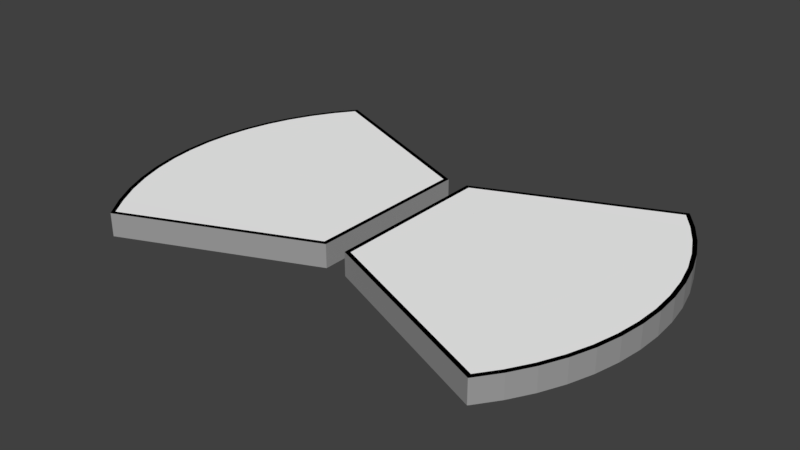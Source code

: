 # Source: obs_12.blend  (saved by Blender 2.79.0; exported with 4.5.12 LTS)
import bpy
from mathutils import Matrix  # noqa: F401  (used for matrix-valued properties, if any)

bpy.ops.wm.read_factory_settings(use_empty=True)
scene = bpy.context.scene
scene.name = 'Scene'

# ---- collections
col_collection_1 = bpy.data.collections.new('Collection 1'); scene.collection.children.link(col_collection_1)

# ---- materials (node trees are filled in below, after node groups)
mat_material = bpy.data.materials.new('Material')
mat_material.alpha_threshold = 0.0
mat_material.use_transparent_shadow = False
mat_material.diffuse_color = (1.0, 1.0, 1.0, 1.0)
mat_material.roughness = 0.5
mat_material_001 = bpy.data.materials.new('Material.001')
mat_material_001.alpha_threshold = 0.0
mat_material_001.use_transparent_shadow = False
mat_material_001.diffuse_color = (0.0, 0.0, 0.0, 1.0)
mat_material_001.roughness = 0.5
mat_material_004 = bpy.data.materials.new('Material.004')
mat_material_004.alpha_threshold = 0.0
mat_material_004.use_transparent_shadow = False
mat_material_004.diffuse_color = (0.342, 0.342, 0.342, 1.0)
mat_material_004.roughness = 0.5

# ---- material node trees

# ---- world
world_world = bpy.data.worlds.new('World'); scene.world = world_world
world_world.color = (0.05088, 0.05088, 0.05088)
world_world.use_sun_shadow = False
world_world.sun_shadow_jitter_overblur = 0.0
world_world.cycles.sampling_method = 'MANUAL'

# ---- meshes
me_cylinder_021 = bpy.data.meshes.new('Cylinder.021')
me_cylinder_021.from_pydata([(0.7037, 0.5697, -0.9919), (0.7037, 0.5697, 1.008), (0.7525, 0.5028, -1.0), (0.7525, 0.5028, 1.0), (0.7981, 0.4266, -1.0), (0.7981, 0.4266, 1.0), (0.8361, 0.3463, -1.0), (0.8361, 0.3463, 1.0), (0.866, 0.2627, -1.0), (0.866, 0.2627, 1.0), (0.8876, 0.1766, -1.0), (0.8876, 0.1766, 1.0), (0.9006, 0.0887, -1.0), (0.9006, 0.0887, 1.0), (0.905, -1.499e-07, -1.0), (0.905, -1.499e-07, 1.0), (0.9006, -0.0887, -1.0), (0.9006, -0.0887, 1.0), (0.8876, -0.1766, -1.0), (0.8876, -0.1766, 1.0), (0.866, -0.2627, -1.0), (0.866, -0.2627, 1.0), (0.8361, -0.3463, -1.0), (0.8361, -0.3463, 1.0), (0.7981, -0.4266, -1.0), (0.7981, -0.4266, 1.0), (0.7525, -0.5028, -1.0), (0.7525, -0.5028, 1.0), (0.7038, -0.5694, -0.9886), (0.7038, -0.5694, 1.011), (-0.7037, -0.5701, -0.9879), (-0.7046, -0.5701, 1.008), (-0.7525, -0.5028, -1.0), (-0.7525, -0.5028, 1.0), (-0.7981, -0.4266, -1.0), (-0.7981, -0.4266, 1.0), (-0.8361, -0.3463, -1.0), (-0.8361, -0.3463, 1.0), (-0.866, -0.2627, -1.0), (-0.866, -0.2627, 1.0), (-0.8876, -0.1766, -1.0), (-0.8876, -0.1766, 1.0), (-0.9006, -0.0887, -1.0), (-0.9006, -0.0887, 1.0), (-0.905, -4.228e-07, -1.0), (-0.905, -4.228e-07, 1.0), (-0.9006, 0.0887, -1.0), (-0.9006, 0.0887, 1.0), (-0.8876, 0.1766, -1.0), (-0.8876, 0.1766, 1.0), (-0.866, 0.2627, -1.0), (-0.866, 0.2627, 1.0), (-0.8361, 0.3463, -1.0), (-0.8361, 0.3463, 1.0), (-0.7981, 0.4266, -1.0), (-0.7981, 0.4266, 1.0), (-0.7525, 0.5028, -1.0), (-0.7525, 0.5028, 1.0), (-0.7044, 0.5708, -1.042), (-0.7044, 0.5708, 0.9575), (-0.05304, -0.2931, 1.0), (-0.05304, -0.2931, -1.0), (-0.703, -0.5703, -1.0), (-0.05304, 0.2931, 1.0), (-0.05304, 0.2931, -1.0), (0.05304, -0.2931, 1.0), (0.05304, -0.2931, -1.0), (0.703, -0.5703, -1.0), (0.703, 0.5703, 1.0), (0.05304, 0.2931, 1.0), (0.703, 0.5703, -1.0), (0.05304, 0.2931, -1.0), (-0.703, -0.5703, 1.0), (0.703, -0.5703, 1.0), (-0.703, 0.5703, 1.0), (-0.703, 0.5703, -1.0), (0.7069, 0.5883, -1.0), (0.7112, 0.5836, -1.0), (0.765, 0.5111, -1.0), (0.765, 0.5111, 1.0), (0.7112, 0.5836, 1.0), (0.8114, 0.4337, -1.0), (0.8114, 0.4337, 1.0), (0.85, 0.3521, -1.0), (0.85, 0.3521, 1.0), (0.8804, 0.2671, -1.0), (0.8804, 0.2671, 1.0), (0.9023, 0.1795, -1.0), (0.9023, 0.1795, 1.0), (0.9156, 0.09018, -1.0), (0.9156, 0.09018, 1.0), (0.92, -1.499e-07, -1.0), (0.92, -1.499e-07, 1.0), (0.9156, -0.09018, -1.0), (0.9156, -0.09018, 1.0), (0.9023, -0.1795, -1.0), (0.9023, -0.1795, 1.0), (0.8804, -0.2671, -1.0), (0.8804, -0.2671, 1.0), (0.85, -0.3521, -1.0), (0.85, -0.3521, 1.0), (0.8114, -0.4337, -1.0), (0.8114, -0.4337, 1.0), (0.765, -0.5111, -1.0), (0.765, -0.5111, 1.0), (0.7112, -0.5836, -1.0), (0.7112, -0.5836, 1.0), (0.7069, -0.5883, 1.0), (-0.7069, -0.5883, -1.0), (-0.7112, -0.5836, -1.0), (-0.765, -0.5111, -1.0), (-0.765, -0.5111, 1.0), (-0.7112, -0.5836, 1.0), (-0.8114, -0.4337, -1.0), (-0.8114, -0.4337, 1.0), (-0.85, -0.3521, -1.0), (-0.85, -0.3521, 1.0), (-0.8804, -0.2671, -1.0), (-0.8804, -0.2671, 1.0), (-0.9023, -0.1795, -1.0), (-0.9023, -0.1795, 1.0), (-0.9156, -0.09018, -1.0), (-0.9156, -0.09018, 1.0), (-0.92, -4.277e-07, -1.0), (-0.92, -4.277e-07, 1.0), (-0.9156, 0.09018, -1.0), (-0.9156, 0.09018, 1.0), (-0.9023, 0.1795, -1.0), (-0.9023, 0.1795, 1.0), (-0.8804, 0.2671, -1.0), (-0.8804, 0.2671, 1.0), (-0.85, 0.3521, -1.0), (-0.85, 0.3521, 1.0), (-0.8114, 0.4337, -1.0), (-0.8114, 0.4337, 1.0), (-0.765, 0.5111, -1.0), (-0.765, 0.5111, 1.0), (-0.7112, 0.5836, -1.0), (-0.7112, 0.5836, 1.0), (-0.7069, 0.5883, 1.0), (-0.03804, -0.303, 1.0), (-0.03804, 0.303, 1.0), (-0.03804, -0.303, -1.0), (-0.03804, 0.303, -1.0), (0.7069, -0.5883, -1.0), (0.03804, -0.303, -1.0), (0.03804, 0.303, 1.0), (0.7069, 0.5883, 1.0), (0.03804, 0.303, -1.0), (0.03804, -0.303, 1.0), (-0.7069, -0.5883, 1.0), (-0.7069, 0.5883, -1.0)], [], [(77, 80, 79, 78), (78, 79, 82, 81), (81, 82, 84, 83), (83, 84, 86, 85), (85, 86, 88, 87), (87, 88, 90, 89), (89, 90, 92, 91), (91, 92, 94, 93), (93, 94, 96, 95), (95, 96, 98, 97), (97, 98, 100, 99), (99, 100, 102, 101), (101, 102, 104, 103), (103, 104, 106, 105), (105, 106, 107, 144), (109, 112, 111, 110), (110, 111, 114, 113), (113, 114, 116, 115), (115, 116, 118, 117), (117, 118, 120, 119), (119, 120, 122, 121), (121, 122, 124, 123), (123, 124, 126, 125), (125, 126, 128, 127), (127, 128, 130, 129), (129, 130, 132, 131), (131, 132, 134, 133), (133, 134, 136, 135), (135, 136, 138, 137), (137, 138, 139, 151), (143, 151, 139, 141), (145, 144, 107, 149), (140, 150, 108, 142), (75, 64, 61, 62, 30, 32, 34, 36, 38, 40, 42, 44, 46, 48, 50, 52, 54, 56, 58), (67, 66, 71, 70, 0, 2, 4, 6, 8, 10, 12, 14, 16, 18, 20, 22, 24, 26, 28), (108, 150, 112, 109), (68, 69, 65, 73, 29, 27, 25, 23, 21, 19, 17, 15, 13, 11, 9, 7, 5, 3, 1), (72, 60, 63, 74, 59, 57, 55, 53, 51, 49, 47, 45, 43, 41, 39, 37, 35, 33, 31), (148, 145, 149, 146), (76, 147, 80, 77), (146, 147, 76, 148), (142, 143, 141, 140), (0, 70, 76, 77), (2, 0, 77, 78), (1, 3, 79, 80), (4, 2, 78, 81), (3, 5, 82, 79), (6, 4, 81, 83), (5, 7, 84, 82), (8, 6, 83, 85), (7, 9, 86, 84), (10, 8, 85, 87), (9, 11, 88, 86), (12, 10, 87, 89), (11, 13, 90, 88), (14, 12, 89, 91), (13, 15, 92, 90), (16, 14, 91, 93), (15, 17, 94, 92), (18, 16, 93, 95), (17, 19, 96, 94), (20, 18, 95, 97), (19, 21, 98, 96), (22, 20, 97, 99), (21, 23, 100, 98), (24, 22, 99, 101), (23, 25, 102, 100), (26, 24, 101, 103), (25, 27, 104, 102), (28, 26, 103, 105), (27, 29, 106, 104), (29, 73, 107, 106), (30, 62, 108, 109), (32, 30, 109, 110), (31, 33, 111, 112), (34, 32, 110, 113), (33, 35, 114, 111), (36, 34, 113, 115), (35, 37, 116, 114), (38, 36, 115, 117), (37, 39, 118, 116), (40, 38, 117, 119), (39, 41, 120, 118), (42, 40, 119, 121), (41, 43, 122, 120), (44, 42, 121, 123), (43, 45, 124, 122), (46, 44, 123, 125), (45, 47, 126, 124), (48, 46, 125, 127), (47, 49, 128, 126), (50, 48, 127, 129), (49, 51, 130, 128), (52, 50, 129, 131), (51, 53, 132, 130), (54, 52, 131, 133), (53, 55, 134, 132), (56, 54, 133, 135), (55, 57, 136, 134), (58, 56, 135, 137), (57, 59, 138, 136), (59, 74, 139, 138), (63, 60, 140, 141), (61, 64, 143, 142), (62, 61, 142, 108), (66, 67, 144, 145), (69, 68, 147, 146), (70, 71, 148, 76), (65, 69, 146, 149), (71, 66, 145, 148), (60, 72, 150, 140), (73, 65, 149, 107), (74, 63, 141, 139), (64, 75, 151, 143), (72, 31, 112, 150), (67, 28, 105, 144), (68, 1, 80, 147), (75, 58, 137, 151)])
me_cylinder_021.polygons.foreach_set('material_index', [2, 2, 2, 2, 2, 2, 2, 2, 2, 2, 2, 2, 2, 2, 2, 2, 2, 2, 2, 2, 2, 2, 2, 2, 2, 2, 2, 2, 2, 2, 2, 2, 2, 0, 0, 2, 0, 0, 2, 2, 2, 2, 1, 1, 1, 1, 1, 1, 1, 1, 1, 1, 1, 1, 1, 1, 1, 1, 1, 1, 1, 1, 1, 1, 1, 1, 1, 1, 1, 1, 1, 1, 1, 1, 1, 1, 1, 1, 1, 1, 1, 1, 1, 1, 1, 1, 1, 1, 1, 1, 1, 1, 1, 1, 1, 1, 1, 1, 1, 1, 1, 1, 1, 1, 1, 1, 1, 1, 1, 1, 1, 1, 1, 1, 1, 1, 1, 1])
_uv = me_cylinder_021.uv_layers.new(name='UVMap')
_uv.uv.foreach_set('vector', [0.9643, 0.04664, 0.4732, 0.3443, 0.484, 0.3583, 0.9363, 0.07324, 0.9363, 0.07324, 0.484, 0.3583, 0.494, 0.3722, 0.9126, 0.101, 0.9126, 0.101, 0.494, 0.3722, 0.5034, 0.3861, 0.8932, 0.1296, 0.8932, 0.1296, 0.5034, 0.3861, 0.5123, 0.3999, 0.8779, 0.1588, 0.8779, 0.1588, 0.5123, 0.3999, 0.5207, 0.4138, 0.8668, 0.1881, 0.8668, 0.1881, 0.5207, 0.4138, 0.5288, 0.4276, 0.8597, 0.2174, 0.8597, 0.2174, 0.5288, 0.4276, 0.5367, 0.4414, 0.8566, 0.2462, 0.8566, 0.2462, 0.5367, 0.4414, 0.5443, 0.4551, 0.8574, 0.2744, 0.8574, 0.2744, 0.5443, 0.4551, 0.5519, 0.4688, 0.862, 0.3016, 0.862, 0.3016, 0.5519, 0.4688, 0.5595, 0.4824, 0.8702, 0.3275, 0.8702, 0.3275, 0.5595, 0.4824, 0.5671, 0.496, 0.882, 0.3519, 0.882, 0.3519, 0.5671, 0.496, 0.575, 0.5095, 0.8971, 0.3745, 0.8971, 0.3745, 0.575, 0.5095, 0.5831, 0.5229, 0.9155, 0.395, 0.9155, 0.395, 0.5831, 0.5229, 0.5918, 0.5363, 0.9371, 0.4132, 0.9371, 0.4132, 0.5918, 0.5363, 0.6007, 0.5592, 0.9653, 0.4445, 0.3942, 0.1709, 0.01856, 0.6324, 0.03051, 0.6441, 0.429, 0.08814, 0.429, 0.08814, 0.03051, 0.6441, 0.04179, 0.6561, 0.4576, 0.0002061, 0.4576, 0.0002061, 0.04179, 0.6561, 0.05239, 0.6687, 0.4245, 0.05007, 0.4245, 0.05007, 0.05239, 0.6687, 0.06247, 0.6819, 0.3974, 0.1001, 0.3974, 0.1001, 0.06247, 0.6819, 0.07216, 0.6956, 0.3761, 0.15, 0.3761, 0.15, 0.07216, 0.6956, 0.08158, 0.7097, 0.3606, 0.1993, 0.3606, 0.1993, 0.08158, 0.7097, 0.09084, 0.7241, 0.3506, 0.2477, 0.3506, 0.2477, 0.09084, 0.7241, 0.1001, 0.7388, 0.346, 0.2948, 0.346, 0.2948, 0.1001, 0.7388, 0.1094, 0.7536, 0.3466, 0.3402, 0.3466, 0.3402, 0.1094, 0.7536, 0.119, 0.7686, 0.3521, 0.3837, 0.3521, 0.3837, 0.119, 0.7686, 0.1289, 0.7836, 0.3625, 0.425, 0.3625, 0.425, 0.1289, 0.7836, 0.1392, 0.7985, 0.3773, 0.4636, 0.3773, 0.4636, 0.1392, 0.7985, 0.1503, 0.8133, 0.3966, 0.4993, 0.3966, 0.4993, 0.1503, 0.8133, 0.1621, 0.8279, 0.4198, 0.5318, 0.4198, 0.5318, 0.1621, 0.8279, 0.1806, 0.8511, 0.4576, 0.5733, 0.4108, 0.5007, 0.4576, 0.5733, 0.1806, 0.8511, 0.1001, 0.8118, 0.9641, 0.3339, 0.9653, 0.4445, 0.6007, 0.5592, 0.5595, 0.4806, 0.08273, 0.7052, 0.0002061, 0.6114, 0.337, 0.2351, 0.3924, 0.3993, 0.9117, 0.7023, 0.7833, 0.7761, 0.6925, 0.7059, 0.7285, 0.5636, 0.7302, 0.562, 0.7425, 0.5636, 0.7616, 0.5659, 0.7797, 0.5696, 0.7972, 0.5751, 0.8141, 0.5822, 0.8302, 0.5909, 0.8453, 0.6011, 0.8594, 0.6128, 0.8722, 0.6258, 0.8837, 0.64, 0.8937, 0.6551, 0.9021, 0.6711, 0.9088, 0.6875, 0.9125, 0.6968, 0.4993, 0.9957, 0.4612, 0.8535, 0.5518, 0.7829, 0.6809, 0.8518, 0.6818, 0.8532, 0.677, 0.8658, 0.67, 0.8838, 0.6617, 0.9004, 0.652, 0.916, 0.6408, 0.9305, 0.6283, 0.9438, 0.6145, 0.9559, 0.5996, 0.9665, 0.5838, 0.9756, 0.5671, 0.9832, 0.5498, 0.989, 0.5319, 0.9932, 0.5133, 0.9954, 0.501, 0.9972, 0.337, 0.2351, 0.0002061, 0.6114, 0.01856, 0.6324, 0.3942, 0.1709, 0.9122, 0.9274, 0.7832, 0.9965, 0.6926, 0.9261, 0.7305, 0.7838, 0.7322, 0.7823, 0.7445, 0.7841, 0.7633, 0.7862, 0.7812, 0.7904, 0.7985, 0.7962, 0.8151, 0.8038, 0.831, 0.8129, 0.8458, 0.8235, 0.8596, 0.8355, 0.8721, 0.8489, 0.8833, 0.8634, 0.893, 0.879, 0.9013, 0.8956, 0.9083, 0.9135, 0.913, 0.926, 0.5025, 0.7756, 0.4613, 0.6359, 0.5499, 0.563, 0.6831, 0.6347, 0.684, 0.6404, 0.6803, 0.65, 0.673, 0.6671, 0.6647, 0.6829, 0.6548, 0.6981, 0.6433, 0.7123, 0.6305, 0.7254, 0.6164, 0.7371, 0.6013, 0.7474, 0.5853, 0.7561, 0.5687, 0.7631, 0.5523, 0.7685, 0.5354, 0.7724, 0.517, 0.7749, 0.5037, 0.7768, 0.9821, 0.2092, 0.9641, 0.3339, 0.5595, 0.4806, 0.5093, 0.4324, 0.9821, 0.0002061, 0.458, 0.3068, 0.4732, 0.3443, 0.9643, 0.04664, 0.5093, 0.4324, 0.458, 0.3068, 0.9821, 0.0002061, 0.9821, 0.2092, 0.3924, 0.3993, 0.4108, 0.5007, 0.1001, 0.8118, 0.08273, 0.7052, 0.6818, 0.8532, 0.6809, 0.8518, 0.6849, 0.8502, 0.6847, 0.8515, 0.677, 0.8658, 0.6818, 0.8532, 0.6847, 0.8515, 0.6802, 0.8669, 0.913, 0.926, 0.9083, 0.9135, 0.9114, 0.9124, 0.916, 0.9278, 0.67, 0.8838, 0.677, 0.8658, 0.6802, 0.8669, 0.6729, 0.8851, 0.9083, 0.9135, 0.9013, 0.8956, 0.9042, 0.8943, 0.9114, 0.9124, 0.6617, 0.9004, 0.67, 0.8838, 0.6729, 0.8851, 0.6644, 0.9019, 0.9013, 0.8956, 0.893, 0.879, 0.8958, 0.8774, 0.9042, 0.8943, 0.652, 0.916, 0.6617, 0.9004, 0.6644, 0.9019, 0.6545, 0.9177, 0.893, 0.879, 0.8833, 0.8634, 0.8859, 0.8616, 0.8958, 0.8774, 0.6408, 0.9305, 0.652, 0.916, 0.6545, 0.9177, 0.6432, 0.9325, 0.8833, 0.8634, 0.8721, 0.8489, 0.8745, 0.8469, 0.8859, 0.8616, 0.6283, 0.9438, 0.6408, 0.9305, 0.6432, 0.9325, 0.6304, 0.946, 0.8721, 0.8489, 0.8596, 0.8355, 0.8618, 0.8333, 0.8745, 0.8469, 0.6145, 0.9559, 0.6283, 0.9438, 0.6304, 0.946, 0.6164, 0.9583, 0.8596, 0.8355, 0.8458, 0.8235, 0.8478, 0.8211, 0.8618, 0.8333, 0.5996, 0.9665, 0.6145, 0.9559, 0.6164, 0.9583, 0.6013, 0.9691, 0.8458, 0.8235, 0.831, 0.8129, 0.8326, 0.8103, 0.8478, 0.8211, 0.5838, 0.9756, 0.5996, 0.9665, 0.6013, 0.9691, 0.5852, 0.9784, 0.831, 0.8129, 0.8151, 0.8038, 0.8166, 0.801, 0.8326, 0.8103, 0.5671, 0.9832, 0.5838, 0.9756, 0.5852, 0.9784, 0.5683, 0.986, 0.8151, 0.8038, 0.7985, 0.7962, 0.7996, 0.7934, 0.8166, 0.801, 0.5498, 0.989, 0.5671, 0.9832, 0.5683, 0.986, 0.5506, 0.992, 0.7985, 0.7962, 0.7812, 0.7904, 0.782, 0.7874, 0.7996, 0.7934, 0.5319, 0.9932, 0.5498, 0.989, 0.5506, 0.992, 0.5325, 0.9963, 0.7812, 0.7904, 0.7633, 0.7862, 0.7638, 0.7832, 0.782, 0.7874, 0.5133, 0.9954, 0.5319, 0.9932, 0.5325, 0.9963, 0.5136, 0.9987, 0.7633, 0.7862, 0.7445, 0.7841, 0.7448, 0.7808, 0.7638, 0.7832, 0.501, 0.9972, 0.5133, 0.9954, 0.5136, 0.9987, 0.4982, 0.9996, 0.7445, 0.7841, 0.7322, 0.7823, 0.7294, 0.7799, 0.7448, 0.7808, 0.7322, 0.7823, 0.7305, 0.7838, 0.728, 0.7799, 0.7294, 0.7799, 0.7302, 0.562, 0.7285, 0.5636, 0.7259, 0.5596, 0.7274, 0.5596, 0.7425, 0.5636, 0.7302, 0.562, 0.7274, 0.5596, 0.7427, 0.5603, 0.5037, 0.7768, 0.517, 0.7749, 0.5174, 0.7781, 0.5014, 0.7792, 0.7616, 0.5659, 0.7425, 0.5636, 0.7427, 0.5603, 0.7621, 0.5628, 0.517, 0.7749, 0.5354, 0.7724, 0.536, 0.7754, 0.5174, 0.7781, 0.7797, 0.5696, 0.7616, 0.5659, 0.7621, 0.5628, 0.7805, 0.5666, 0.5354, 0.7724, 0.5523, 0.7685, 0.5531, 0.7714, 0.536, 0.7754, 0.7972, 0.5751, 0.7797, 0.5696, 0.7805, 0.5666, 0.7983, 0.5722, 0.5523, 0.7685, 0.5687, 0.7631, 0.5698, 0.7659, 0.5531, 0.7714, 0.8141, 0.5822, 0.7972, 0.5751, 0.7983, 0.5722, 0.8154, 0.5794, 0.5687, 0.7631, 0.5853, 0.7561, 0.5866, 0.7589, 0.5698, 0.7659, 0.8302, 0.5909, 0.8141, 0.5822, 0.8154, 0.5794, 0.8318, 0.5883, 0.5853, 0.7561, 0.6013, 0.7474, 0.6029, 0.7501, 0.5866, 0.7589, 0.8453, 0.6011, 0.8302, 0.5909, 0.8318, 0.5883, 0.8472, 0.5987, 0.6013, 0.7474, 0.6164, 0.7371, 0.6183, 0.7396, 0.6029, 0.7501, 0.8594, 0.6128, 0.8453, 0.6011, 0.8472, 0.5987, 0.8614, 0.6105, 0.6164, 0.7371, 0.6305, 0.7254, 0.6326, 0.7277, 0.6183, 0.7396, 0.8722, 0.6258, 0.8594, 0.6128, 0.8614, 0.6105, 0.8745, 0.6237, 0.6305, 0.7254, 0.6433, 0.7123, 0.6456, 0.7144, 0.6326, 0.7277, 0.8837, 0.64, 0.8722, 0.6258, 0.8745, 0.6237, 0.8862, 0.6381, 0.6433, 0.7123, 0.6548, 0.6981, 0.6573, 0.6999, 0.6456, 0.7144, 0.8937, 0.6551, 0.8837, 0.64, 0.8862, 0.6381, 0.8963, 0.6536, 0.6548, 0.6981, 0.6647, 0.6829, 0.6673, 0.6845, 0.6573, 0.6999, 0.9021, 0.6711, 0.8937, 0.6551, 0.8963, 0.6536, 0.9048, 0.6698, 0.6647, 0.6829, 0.673, 0.6671, 0.6756, 0.6684, 0.6673, 0.6845, 0.9088, 0.6875, 0.9021, 0.6711, 0.9048, 0.6698, 0.9115, 0.6865, 0.673, 0.6671, 0.6803, 0.65, 0.6831, 0.6511, 0.6756, 0.6684, 0.9125, 0.6968, 0.9088, 0.6875, 0.9115, 0.6865, 0.9167, 0.7016, 0.6803, 0.65, 0.684, 0.6404, 0.6883, 0.6354, 0.6831, 0.6511, 0.684, 0.6404, 0.6831, 0.6347, 0.689, 0.6337, 0.6883, 0.6354, 0.5499, 0.563, 0.4613, 0.6359, 0.458, 0.6348, 0.5495, 0.5596, 0.6925, 0.7059, 0.7833, 0.7761, 0.783, 0.7795, 0.6894, 0.707, 0.7285, 0.5636, 0.6925, 0.7059, 0.6894, 0.707, 0.7259, 0.5596, 0.4612, 0.8535, 0.4993, 0.9957, 0.4968, 0.9996, 0.458, 0.8523, 0.7832, 0.9965, 0.9122, 0.9274, 0.9162, 0.9291, 0.7829, 0.9998, 0.6809, 0.8518, 0.5518, 0.7829, 0.5515, 0.7796, 0.6849, 0.8502, 0.6926, 0.9261, 0.7832, 0.9965, 0.7829, 0.9998, 0.6894, 0.9273, 0.5518, 0.7829, 0.4612, 0.8535, 0.458, 0.8523, 0.5515, 0.7796, 0.4613, 0.6359, 0.5025, 0.7756, 0.5001, 0.7792, 0.458, 0.6348, 0.7305, 0.7838, 0.6926, 0.9261, 0.6894, 0.9273, 0.728, 0.7799, 0.6831, 0.6347, 0.5499, 0.563, 0.5495, 0.5596, 0.689, 0.6337, 0.7833, 0.7761, 0.9117, 0.7023, 0.9174, 0.7032, 0.783, 0.7795, 0.5025, 0.7756, 0.5037, 0.7768, 0.5014, 0.7792, 0.5001, 0.7792, 0.4993, 0.9957, 0.501, 0.9972, 0.4982, 0.9996, 0.4968, 0.9996, 0.9122, 0.9274, 0.913, 0.926, 0.916, 0.9278, 0.9162, 0.9291, 0.9117, 0.7023, 0.9125, 0.6968, 0.9167, 0.7016, 0.9174, 0.7032])
me_cylinder_021.materials.append(mat_material)
me_cylinder_021.materials.append(mat_material_001)
me_cylinder_021.materials.append(mat_material_004)
me_cylinder_021.use_remesh_preserve_volume = False
me_cylinder_021.use_remesh_preserve_attributes = False
me_cylinder_021.use_mirror_vertex_groups = False
me_cylinder_021.update()

# ---- objects
ob_obs_12 = bpy.data.objects.new('obs_12', me_cylinder_021)

# ---- transforms, parenting, visibility, modifiers, constraints
ob_obs_12.location = (0.0, 0.0, -0.001513)
ob_obs_12.scale = (1.0, 1.0, 0.04138)
ob_obs_12.lineart.crease_threshold = 0.0

# ---- collection membership
col_collection_1.objects.link(ob_obs_12)

# ---- scene / render settings (as saved in the file)
scene.frame_start = 1; scene.frame_end = 250; scene.frame_set(0)
scene.render.engine = 'BLENDER_EEVEE_NEXT'
scene.render.resolution_percentage = 50
scene.render.dither_intensity = 0.0
scene.cycles.use_denoising = False
scene.cycles.samples = 128
scene.cycles.sampling_pattern = 'TABULATED_SOBOL'
scene.cycles.use_adaptive_sampling = False
scene.cycles.use_light_tree = False
scene.cycles.blur_glossy = 0.0
scene.cycles.sample_clamp_indirect = 0.0
scene.view_settings.view_transform = 'Standard'
bpy.context.view_layer.update()

# ---- added for rendering (the .blend has no active camera and no usable light): camera, sun
cam_auto = bpy.data.cameras.new('AutoCamera')
cam_auto.lens = 50.0
cam_auto.sensor_width = 36.0
cam_auto.clip_end = 1000.0
ob_auto_camera = bpy.data.objects.new('AutoCamera', cam_auto)
scene.collection.objects.link(ob_auto_camera)
ob_auto_camera.location = (2.02225, -2.42671, 1.61565)
ob_auto_camera.rotation_euler = (1.09748, -7.21219e-08, 0.694738)
scene.camera = ob_auto_camera
light_auto_sun = bpy.data.lights.new('AutoSun', 'SUN')
light_auto_sun.energy = 3.0
light_auto_sun.angle = 0.0523599
ob_auto_sun = bpy.data.objects.new('AutoSun', light_auto_sun)
scene.collection.objects.link(ob_auto_sun)
ob_auto_sun.rotation_euler = (0.872665, 0.174533, 0.523599)
bpy.context.view_layer.update()
